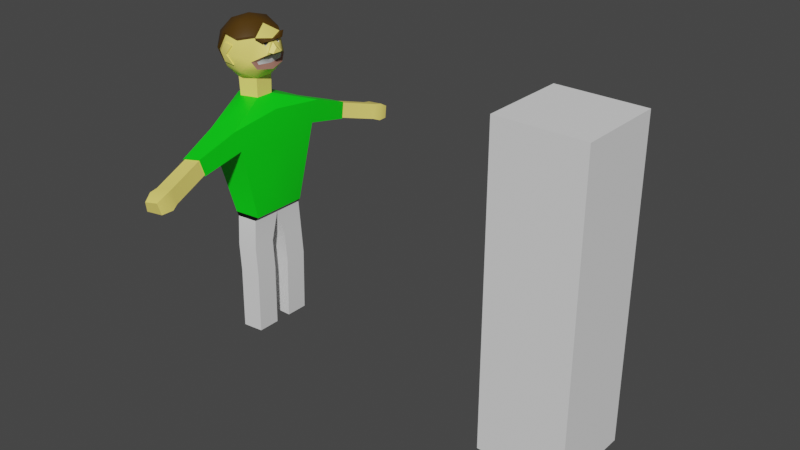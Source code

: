 # Source: PantsMe.blend  (saved by Blender 2.93.20; exported with 4.5.12 LTS)
import bpy
from mathutils import Matrix  # noqa: F401  (used for matrix-valued properties, if any)

bpy.ops.wm.read_factory_settings(use_empty=True)
scene = bpy.context.scene
scene.name = 'Scene'

# ---- collections
col_collection = bpy.data.collections.new('Collection'); scene.collection.children.link(col_collection)

# ---- materials (node trees are filled in below, after node groups)
mat_skin = bpy.data.materials.new('Skin')
mat_skin.use_transparent_shadow = False
mat_not_skin = bpy.data.materials.new('Not Skin')
mat_not_skin.use_transparent_shadow = False
mat_hair = bpy.data.materials.new('Hair')
mat_hair.use_transparent_shadow = False
mat_eyes = bpy.data.materials.new('Eyes')
mat_eyes.use_transparent_shadow = False
mat_material_001 = bpy.data.materials.new('Material.001')
mat_material_001.use_transparent_shadow = False
mat_material_002 = bpy.data.materials.new('Material.002')
mat_material_002.use_transparent_shadow = False
mat_pants = bpy.data.materials.new('Pants')
mat_pants.use_transparent_shadow = False

# ---- node groups
ng_auto_smooth = bpy.data.node_groups.new('Auto Smooth', 'GeometryNodeTree')
_s = ng_auto_smooth.interface.new_socket(name='Geometry', in_out='OUTPUT', socket_type='NodeSocketGeometry')
_s = ng_auto_smooth.interface.new_socket(name='Geometry', in_out='INPUT', socket_type='NodeSocketGeometry')
_s = ng_auto_smooth.interface.new_socket(name='Angle', in_out='INPUT', socket_type='NodeSocketFloat')
_s.subtype = 'ANGLE'
_s.min_value = 0.0
_s.max_value = 3.142
ng_auto_smooth.is_modifier = True
_N = ng_auto_smooth.nodes; _L = ng_auto_smooth.links
n0 = _N.new('NodeGroupOutput'); n0.name = 'Group Output'; n0.location = (480, -100)
n1 = _N.new('NodeGroupInput'); n1.name = 'Group Input'; n1.location = (-420, -300)
n2 = _N.new('NodeGroupInput'); n2.name = 'Group Input.001'; n2.location = (-60, -100)
n3 = _N.new('GeometryNodeSetShadeSmooth'); n3.name = 'Set Shade Smooth'; n3.location = (120, -100)
n3.domain = 'EDGE'
n4 = _N.new('GeometryNodeSetShadeSmooth'); n4.name = 'Set Shade Smooth.001'; n4.location = (300, -100)
n5 = _N.new('GeometryNodeInputMeshEdgeAngle'); n5.name = 'Edge Angle'; n5.location = (-420, -220)
n6 = _N.new('GeometryNodeInputEdgeSmooth'); n6.name = 'Is Edge Smooth'; n6.location = (-60, -160)
n7 = _N.new('GeometryNodeInputShadeSmooth'); n7.name = 'Is Face Smooth'; n7.location = (-240, -340)
n8 = _N.new('FunctionNodeBooleanMath'); n8.name = 'Boolean Math'; n8.location = (-60, -220)
n9 = _N.new('FunctionNodeCompare'); n9.name = 'Compare'; n9.location = (-240, -180)
n9.operation = 'LESS_EQUAL'
_L.new(n5.outputs[0], n9.inputs[0])
_L.new(n4.outputs[0], n0.inputs[0])
_L.new(n1.outputs[1], n9.inputs[1])
_L.new(n9.outputs[0], n8.inputs[0])
_L.new(n7.outputs[0], n8.inputs[1])
_L.new(n2.outputs[0], n3.inputs[0])
_L.new(n6.outputs[0], n3.inputs[1])
_L.new(n3.outputs[0], n4.inputs[0])
_L.new(n8.outputs[0], n3.inputs[2])
n0.is_active_output = True

# ---- material node trees
mat_skin.use_nodes = True; mat_skin.node_tree.nodes.clear()
_N = mat_skin.node_tree.nodes; _L = mat_skin.node_tree.links
n0 = _N.new('ShaderNodeBsdfPrincipled'); n0.name = 'Principled BSDF'; n0.location = (10, 300)
n0.distribution = 'GGX'
n0.subsurface_method = 'BURLEY'
n0.inputs[0].default_value = (1.0, 0.8304, 0.1865, 1.0)
n0.inputs[3].default_value = 1.45
n0.inputs[27].default_value = (0.0, 0.0, 0.0, 1.0)
n0.inputs[28].default_value = 1.0
n1 = _N.new('ShaderNodeOutputMaterial'); n1.name = 'Material Output'; n1.location = (300, 300)
_L.new(n0.outputs[0], n1.inputs[0])
n1.is_active_output = True
mat_not_skin.use_nodes = True; mat_not_skin.node_tree.nodes.clear()
_N = mat_not_skin.node_tree.nodes; _L = mat_not_skin.node_tree.links
n0 = _N.new('ShaderNodeBsdfPrincipled'); n0.name = 'Principled BSDF'; n0.location = (10, 300)
n0.distribution = 'GGX'
n0.subsurface_method = 'BURLEY'
n0.inputs[0].default_value = (0.0, 0.8, 0.005858, 1.0)
n0.inputs[3].default_value = 1.45
n0.inputs[27].default_value = (0.0, 0.0, 0.0, 1.0)
n0.inputs[28].default_value = 1.0
n1 = _N.new('ShaderNodeOutputMaterial'); n1.name = 'Material Output'; n1.location = (300, 300)
_L.new(n0.outputs[0], n1.inputs[0])
n1.is_active_output = True
mat_hair.use_nodes = True; mat_hair.node_tree.nodes.clear()
_N = mat_hair.node_tree.nodes; _L = mat_hair.node_tree.links
n0 = _N.new('ShaderNodeBsdfPrincipled'); n0.name = 'Principled BSDF'; n0.location = (10, 300)
n0.distribution = 'GGX'
n0.subsurface_method = 'BURLEY'
n0.inputs[0].default_value = (0.06998, 0.03233, 0.0, 1.0)
n0.inputs[3].default_value = 1.45
n0.inputs[27].default_value = (0.0, 0.0, 0.0, 1.0)
n0.inputs[28].default_value = 1.0
n1 = _N.new('ShaderNodeOutputMaterial'); n1.name = 'Material Output'; n1.location = (300, 300)
_L.new(n0.outputs[0], n1.inputs[0])
n1.is_active_output = True
mat_eyes.use_nodes = True; mat_eyes.node_tree.nodes.clear()
_N = mat_eyes.node_tree.nodes; _L = mat_eyes.node_tree.links
n0 = _N.new('ShaderNodeBsdfPrincipled'); n0.name = 'Principled BSDF'; n0.location = (10, 300)
n0.distribution = 'GGX'
n0.subsurface_method = 'BURLEY'
n0.inputs[0].default_value = (0.0, 0.0, 0.0, 1.0)
n0.inputs[3].default_value = 1.45
n0.inputs[27].default_value = (0.0, 0.0, 0.0, 1.0)
n0.inputs[28].default_value = 1.0
n1 = _N.new('ShaderNodeOutputMaterial'); n1.name = 'Material Output'; n1.location = (300, 300)
_L.new(n0.outputs[0], n1.inputs[0])
n1.is_active_output = True
mat_material_001.use_nodes = True; mat_material_001.node_tree.nodes.clear()
_N = mat_material_001.node_tree.nodes; _L = mat_material_001.node_tree.links
n0 = _N.new('ShaderNodeBsdfPrincipled'); n0.name = 'Principled BSDF'; n0.location = (10, 300)
n0.distribution = 'GGX'
n0.subsurface_method = 'BURLEY'
n0.inputs[3].default_value = 1.45
n0.inputs[27].default_value = (0.0, 0.0, 0.0, 1.0)
n0.inputs[28].default_value = 1.0
n1 = _N.new('ShaderNodeOutputMaterial'); n1.name = 'Material Output'; n1.location = (300, 300)
_L.new(n0.outputs[0], n1.inputs[0])
n1.is_active_output = True
mat_material_002.use_nodes = True; mat_material_002.node_tree.nodes.clear()
_N = mat_material_002.node_tree.nodes; _L = mat_material_002.node_tree.links
n0 = _N.new('ShaderNodeBsdfPrincipled'); n0.name = 'Principled BSDF'; n0.location = (10, 300)
n0.distribution = 'GGX'
n0.subsurface_method = 'BURLEY'
n0.inputs[0].default_value = (0.42, 0.1956, 0.1461, 1.0)
n0.inputs[3].default_value = 1.45
n0.inputs[27].default_value = (0.0, 0.0, 0.0, 1.0)
n0.inputs[28].default_value = 1.0
n1 = _N.new('ShaderNodeOutputMaterial'); n1.name = 'Material Output'; n1.location = (300, 300)
_L.new(n0.outputs[0], n1.inputs[0])
n1.is_active_output = True
mat_pants.use_nodes = True; mat_pants.node_tree.nodes.clear()
_N = mat_pants.node_tree.nodes; _L = mat_pants.node_tree.links
n0 = _N.new('ShaderNodeBsdfPrincipled'); n0.name = 'Principled BSDF'; n0.location = (10, 300)
n0.distribution = 'GGX'
n0.subsurface_method = 'BURLEY'
n0.inputs[3].default_value = 1.45
n0.inputs[27].default_value = (0.0, 0.0, 0.0, 1.0)
n0.inputs[28].default_value = 1.0
n1 = _N.new('ShaderNodeOutputMaterial'); n1.name = 'Material Output'; n1.location = (300, 300)
_L.new(n0.outputs[0], n1.inputs[0])
n1.is_active_output = True

# ---- world
world_world = bpy.data.worlds.new('World'); scene.world = world_world
world_world.use_nodes = True; world_world.node_tree.nodes.clear()
_N = world_world.node_tree.nodes; _L = world_world.node_tree.links
n0 = _N.new('ShaderNodeOutputWorld'); n0.name = 'World Output'; n0.location = (300, 300)
n1 = _N.new('ShaderNodeBackground'); n1.name = 'Background'; n1.location = (10, 300)
n1.inputs[0].default_value = (0.05088, 0.05088, 0.05088, 1.0)
_L.new(n1.outputs[0], n0.inputs[0])
n0.is_active_output = True
world_world.color = (0.05088, 0.05088, 0.05088)
world_world.use_sun_shadow = False
world_world.sun_shadow_jitter_overblur = 0.0

# ---- meshes
me_cube_002 = bpy.data.meshes.new('Cube.002')
me_cube_002.from_pydata([(-1.0, -1.0, -0.9), (-1.0, -1.0, 0.9), (-1.0, 1.0, -0.9), (-1.0, 1.0, 0.9), (1.0, -1.0, -0.9), (1.0, -1.0, 0.9), (1.0, 1.0, -0.9), (1.0, 1.0, 0.9)], [], [(0, 1, 3, 2), (2, 3, 7, 6), (6, 7, 5, 4), (4, 5, 1, 0), (2, 6, 4, 0), (7, 3, 1, 5)])
_uv = me_cube_002.uv_layers.new(name='UVMap')
_uv.uv.foreach_set('vector', [0.375, 0.0, 0.625, 0.0, 0.625, 0.25, 0.375, 0.25, 0.375, 0.25, 0.625, 0.25, 0.625, 0.5, 0.375, 0.5, 0.375, 0.5, 0.625, 0.5, 0.625, 0.75, 0.375, 0.75, 0.375, 0.75, 0.625, 0.75, 0.625, 1.0, 0.375, 1.0, 0.125, 0.5, 0.375, 0.5, 0.375, 0.75, 0.125, 0.75, 0.625, 0.5, 0.875, 0.5, 0.875, 0.75, 0.625, 0.75])
me_cube_002.use_remesh_fix_poles = True
me_cube_002.use_remesh_preserve_attributes = False
me_cube_002.update()
me_icosphere = bpy.data.meshes.new('Icosphere')
me_icosphere.from_pydata([(-0.6881, -32.89, -43.2), (12.76, -9.27, -13.74), (-4.874, -15.0, -13.74), (-15.77, 0.0, -13.74), (4.874, -15.0, 2.028), (15.77, 0.0, 2.027), (-2.865, -8.817, -20.86), (7.5, -5.449, -20.86), (4.635, -14.27, -15.13), (15.0, 0.0, -15.13), (-9.27, 0.0, -20.86), (-12.14, -8.817, -15.13), (16.77, -5.449, -5.858), (0.0, -17.63, -5.858), (11.36, -12.18, -9.151), (-10.36, -14.27, -5.858), (12.14, -8.817, 3.412), (-4.635, -14.27, 3.412), (9.27, 0.0, 9.141), (16.77, 0.0, -5.858), (7.5, 0.0, -20.86), (-2.757, -8.485, -31.91), (-8.922, 0.0, -31.91), (7.218, -5.244, -31.91), (7.218, 0.0, -31.91), (-1.845, -18.16, -98.84), (-13.73, 0.0, -34.55), (16.59, -31.59, -41.42), (16.11, 0.0, -37.64), (-4.257, -29.1, -55.87), (-0.2148, -18.34, -101.0), (-15.26, 0.0, -54.02), (15.88, -27.23, -54.2), (19.94, 0.0, -56.6), (-0.2148, -19.57, -118.3), (-11.59, 0.0, -98.84), (13.93, -16.59, -98.84), (13.93, 0.0, -98.84), (-0.2148, -19.57, -173.0), (-7.814, 0.0, -101.0), (12.08, -17.12, -101.0), (12.08, 0.0, -101.0), (3.183, -4.861, -119.9), (-7.814, -4.861, -118.3), (12.08, -18.35, -118.3), (12.08, -4.861, -118.3), (3.183, -4.861, -173.0), (-7.814, -4.861, -173.0), (12.08, -18.35, -173.0), (12.08, -4.861, -173.0), (3.695, -56.82, -51.89), (1.159, -54.13, -60.89), (14.39, -55.2, -50.24), (15.47, -52.8, -59.7), (13.13, -18.53, -135.2), (0.8321, -19.75, -135.2), (-6.767, -5.042, -135.2), (4.23, -5.042, -136.0), (13.13, -5.042, -135.2), (15.09, 0.0, 0.3483), (15.32, -4.911, -1.427), (14.27, -5.67, 0.66), (12.28, 0.0, -0.6489), (12.39, -4.379, -1.503), (11.89, -4.744, -0.499), (13.63, 0.0, -11.89), (12.69, -8.085, -11.31), (14.37, -6.486, -8.013), (12.7, -9.035, -9.565), (14.37, 0.0, -8.013), (17.1, 0.0, 2.365), (13.46, -10.55, 3.75), (16.42, 0.0, 0.6859), (15.6, -7.401, 0.9976), (16.03, 0.0, -0.0249), (16.64, -4.031, -4.832), (16.64, 0.0, -4.832), (18.56, 0.0, -2.424), (18.91, -2.904, -5.216), (18.91, 0.0, -5.216), (2.03, -15.72, -11.58), (-3.863, -16.17, -10.73), (-0.8426, -17.8, -5.84), (2.177, -16.17, -0.953), (-7.265, -15.72, -5.84), (-3.715, -15.72, -0.0951), (1.925, -16.36, -11.57), (-3.967, -16.81, -10.72), (-0.9468, -18.45, -5.829), (2.073, -16.81, -0.9424), (-7.369, -16.36, -5.829), (-3.819, -16.36, -0.08452), (-13.08, -9.637, -14.04), (-16.72, 0.0, -12.65), (-17.72, -6.27, -4.766), (-11.31, -15.09, -4.766), (-13.7, -10.09, 3.119), (11.19, -9.637, 4.504), (3.928, -15.82, 3.119), (-5.58, -15.09, 4.504), (1.919, -9.637, 10.23), (8.325, 0.0, 10.23), (-0.9452, 0.0, 12.87), (-8.445, -6.269, 10.23), (-15.94, 0.0, 4.504), (-8.445, 0.0, 10.23), (-17.72, 0.0, -4.766), (4.132, -55.56, -51.94), (1.832, -53.1, -60.08), (13.81, -54.07, -50.44), (14.79, -51.92, -59.01), (8.992, -79.59, -58.87), (6.692, -77.12, -67.0), (18.67, -78.09, -57.37), (19.65, -75.95, -65.94), (9.031, -84.03, -59.62), (6.429, -81.24, -68.83), (19.98, -82.34, -57.93), (21.09, -79.91, -67.63), (11.39, -89.38, -62.46), (9.539, -87.39, -69.02), (19.2, -88.17, -61.25), (19.99, -86.44, -68.16)], [], [(6, 10, 22, 21), (1, 7, 9), (20, 7, 23, 24), (1, 9, 65, 66), (17, 15, 84, 85), (12, 14, 68, 67), (13, 4, 83, 82), (17, 4, 98, 99), (16, 5, 18), (11, 15, 95, 92), (16, 18, 101, 97), (3, 11, 92, 93), (2, 8, 80, 81), (8, 13, 82, 80), (14, 16, 4), (14, 12, 16), (16, 12, 60, 61), (15, 17, 99, 95), (4, 16, 97, 98), (11, 2, 15), (13, 14, 4), (13, 8, 14), (8, 1, 14), (10, 11, 3), (10, 6, 11), (6, 2, 11), (9, 7, 20), (6, 8, 2), (6, 7, 8), (7, 1, 8), (19, 12, 67, 69), (12, 19, 76, 75), (7, 6, 21, 23), (21, 22, 26, 0), (23, 21, 0, 27), (24, 23, 27, 28), (0, 26, 31, 29), (32, 27, 52, 53), (28, 27, 32, 33), (29, 31, 35, 25), (32, 29, 25, 36), (33, 32, 36, 37), (37, 36, 40, 41), (25, 35, 39, 30), (36, 25, 30, 40), (41, 40, 44, 45), (30, 39, 43, 34), (40, 30, 34, 44), (56, 57, 46, 47), (55, 56, 47, 38), (54, 55, 38, 48), (46, 48, 38), (46, 38, 47), (48, 46, 49), (57, 58, 49, 46), (58, 54, 48, 49), (0, 29, 51, 50), (27, 0, 50, 52), (29, 32, 53, 51), (50, 51, 108, 107), (53, 52, 109, 110), (52, 50, 107, 109), (51, 53, 110, 108), (45, 44, 54, 58), (42, 45, 58, 57), (44, 34, 55, 54), (34, 43, 56, 55), (43, 42, 57, 56), (42, 39, 41), (41, 45, 42), (42, 43, 39), (61, 60, 63, 64), (16, 61, 73, 71), (12, 5, 59, 60), (63, 62, 64), (59, 61, 64, 62), (60, 59, 62, 63), (66, 65, 67), (66, 67, 68), (67, 65, 69), (14, 1, 66, 68), (70, 71, 73, 72), (5, 16, 71, 70), (59, 5, 70, 72), (61, 59, 72, 73), (75, 76, 79, 78), (5, 12, 75, 74), (78, 79, 77), (74, 75, 78, 77), (80, 82, 88, 86), (84, 81, 87, 90), (85, 84, 90, 91), (81, 80, 86, 87), (4, 17, 85, 83), (15, 2, 81, 84), (87, 86, 88), (87, 88, 90), (90, 88, 91), (88, 89, 91), (83, 85, 91, 89), (82, 83, 89, 88), (93, 92, 94), (93, 94, 106), (98, 97, 100), (96, 99, 103), (105, 103, 102), (104, 103, 105), (104, 96, 103), (103, 100, 102), (103, 99, 100), (99, 98, 100), (100, 101, 102), (100, 97, 101), (106, 94, 104), (94, 96, 104), (95, 99, 96), (94, 95, 96), (94, 92, 95), (108, 110, 114, 112), (114, 113, 117, 118), (109, 107, 111, 113), (110, 109, 113, 114), (107, 108, 112, 111), (118, 117, 121, 122), (111, 112, 116, 115), (112, 114, 118, 116), (113, 111, 115, 117), (121, 119, 120, 122), (115, 116, 120, 119), (116, 118, 122, 120), (117, 115, 119, 121)])
me_icosphere.polygons.foreach_set('use_smooth', [True] * 131)
me_icosphere.polygons.foreach_set('material_index', [0, 0, 0, 5, 0, 5, 0, 2, 0, 2, 2, 2, 0, 0, 0, 0, 0, 2, 2, 0, 0, 0, 0, 0, 0, 0, 0, 0, 0, 0, 5, 0, 0, 1, 1, 1, 1, 1, 1, 1, 1, 1, 3, 3, 3, 6, 6, 6, 6, 6, 6, 0, 0, 0, 6, 6, 1, 1, 1, 1, 1, 1, 1, 6, 6, 6, 6, 6, 6, 6, 6, 4, 2, 0, 3, 4, 4, 4, 4, 4, 5, 2, 2, 2, 2, 1, 0, 0, 0, 0, 1, 1, 1, 0, 0, 0, 0, 0, 0, 0, 0, 2, 2, 2, 2, 2, 2, 2, 2, 2, 2, 2, 2, 2, 2, 2, 2, 2, 1, 0, 0, 0, 0, 0, 0, 0, 0, 0, 0, 0, 0])
_uv = me_icosphere.uv_layers.new(name='UVMap')
_uv.uv.foreach_set('vector', [0.9545, 0.07873, 0.8636, 0.07873, 0.8636, 0.07873, 0.9545, 0.07873, 0.2727, 0.1575, 0.3182, 0.07873, 0.3636, 0.1575, 0.3636, 0.07873, 0.3182, 0.07873, 0.3182, 0.07873, 0.3636, 0.07873, 0.2727, 0.1575, 0.3636, 0.1575, 0.3636, 0.1575, 0.2727, 0.1575, 0.09091, 0.3149, 0.04546, 0.2362, 0.04546, 0.2362, 0.09091, 0.3149, 0.3182, 0.2362, 0.2463, 0.2033, 0.2611, 0.2007, 0.3182, 0.2362, 0.1364, 0.2362, 0.1818, 0.3149, 0.1818, 0.3149, 0.1364, 0.2362, 0.09091, 0.3149, 0.1818, 0.3149, 0.1818, 0.3149, 0.09091, 0.3149, 0.2727, 0.3149, 0.3636, 0.3149, 0.3182, 0.3937, 0.9091, 0.1575, 0.9545, 0.2362, 0.9545, 0.2362, 0.9091, 0.1575, 0.2727, 0.3149, 0.3182, 0.3937, 0.3182, 0.3937, 0.2727, 0.3149, 0.8182, 0.1575, 0.9091, 0.1575, 0.9091, 0.1575, 0.8182, 0.1575, 0.09091, 0.1575, 0.1818, 0.1575, 0.1818, 0.1575, 0.09091, 0.1575, 0.1818, 0.1575, 0.1364, 0.2362, 0.1364, 0.2362, 0.1818, 0.1575, 0.2463, 0.2033, 0.2727, 0.3149, 0.1818, 0.3149, 0.2463, 0.2033, 0.3182, 0.2362, 0.2727, 0.3149, 0.2727, 0.3149, 0.3182, 0.2362, 0.3182, 0.2362, 0.2727, 0.3149, 0.04546, 0.2362, 0.09091, 0.3149, 0.09091, 0.3149, 0.04546, 0.2362, 0.1818, 0.3149, 0.2727, 0.3149, 0.2727, 0.3149, 0.1818, 0.3149, 0.9091, 0.1575, 1.0, 0.1575, 0.9545, 0.2362, 0.1364, 0.2362, 0.2463, 0.2033, 0.1818, 0.3149, 0.1364, 0.2362, 0.1818, 0.1575, 0.2463, 0.2033, 0.1818, 0.1575, 0.2727, 0.1575, 0.2463, 0.2033, 0.8636, 0.07873, 0.9091, 0.1575, 0.8182, 0.1575, 0.8636, 0.07873, 0.9545, 0.07873, 0.9091, 0.1575, 0.9545, 0.07873, 1.0, 0.1575, 0.9091, 0.1575, 0.3636, 0.1575, 0.3182, 0.07873, 0.3636, 0.07873, 0.1364, 0.07873, 0.1818, 0.1575, 0.09091, 0.1575, 0.1364, 0.07873, 0.2273, 0.07873, 0.1818, 0.1575, 0.2273, 0.07873, 0.2727, 0.1575, 0.1818, 0.1575, 0.3636, 0.2362, 0.3182, 0.2362, 0.3182, 0.2362, 0.3636, 0.2362, 0.3182, 0.2362, 0.3636, 0.2362, 0.3636, 0.2362, 0.3182, 0.2362, 0.2273, 0.07873, 0.1364, 0.07873, 0.1364, 0.07873, 0.2273, 0.07873, 0.9545, 0.07873, 0.8636, 0.07873, 0.8636, 0.07873, 0.9545, 0.07873, 0.2273, 0.07873, 0.1364, 0.07873, 0.1364, 0.07873, 0.2273, 0.07873, 0.3636, 0.07873, 0.3182, 0.07873, 0.3182, 0.07873, 0.3636, 0.07873, 0.9545, 0.07873, 0.8636, 0.07873, 0.8636, 0.07873, 0.9545, 0.07873, 0.3182, 0.07873, 0.3182, 0.07873, 0.3182, 0.07873, 0.3182, 0.07873, 0.3636, 0.07873, 0.3182, 0.07873, 0.3182, 0.07873, 0.3636, 0.07873, 0.9545, 0.07873, 0.8636, 0.07873, 0.8636, 0.07873, 0.9545, 0.07873, 0.2273, 0.07873, 0.1364, 0.07873, 0.1364, 0.07873, 0.2273, 0.07873, 0.3636, 0.07873, 0.3182, 0.07873, 0.3182, 0.07873, 0.3636, 0.07873, 0.3636, 0.07873, 0.3182, 0.07873, 0.3182, 0.07873, 0.3636, 0.07873, 0.9545, 0.07873, 0.8636, 0.07873, 0.8636, 0.07873, 0.9545, 0.07873, 0.2273, 0.07873, 0.1364, 0.07873, 0.1364, 0.07873, 0.2273, 0.07873, 0.3636, 0.07873, 0.3182, 0.07873, 0.3182, 0.07873, 0.3636, 0.07873, 0.9545, 0.07873, 0.8636, 0.07873, 0.8636, 0.07873, 0.9545, 0.07873, 0.2273, 0.07873, 0.1364, 0.07873, 0.1364, 0.07873, 0.2273, 0.07873, 0.0, 0.0, 0.0, 0.0, 0.0, 0.0, 0.0, 0.0, 0.9545, 0.07873, 0.8636, 0.07873, 0.8636, 0.07873, 0.9545, 0.07873, 0.2273, 0.07873, 0.1364, 0.07873, 0.1364, 0.07873, 0.2273, 0.07873, 0.1818, 0.0, 0.2273, 0.07873, 0.1364, 0.07873, 0.9091, 0.0, 0.9545, 0.07873, 0.8636, 0.07873, 0.3182, 0.07873, 0.3636, 0.0, 0.3636, 0.07873, 0.0, 0.0, 0.0, 0.0, 0.0, 0.0, 0.0, 0.0, 0.3636, 0.07873, 0.3182, 0.07873, 0.3182, 0.07873, 0.3636, 0.07873, 0.9545, 0.07873, 0.9545, 0.07873, 0.9545, 0.07873, 0.9545, 0.07873, 0.2273, 0.07873, 0.1364, 0.07873, 0.1364, 0.07873, 0.2273, 0.07873, 0.1364, 0.07873, 0.2273, 0.07873, 0.2273, 0.07873, 0.1364, 0.07873, 0.9545, 0.07873, 0.9545, 0.07873, 0.9545, 0.07873, 0.9545, 0.07873, 0.3182, 0.07873, 0.3182, 0.07873, 0.3182, 0.07873, 0.3182, 0.07873, 0.2273, 0.07873, 0.1364, 0.07873, 0.1364, 0.07873, 0.2273, 0.07873, 0.1364, 0.07873, 0.2273, 0.07873, 0.2273, 0.07873, 0.1364, 0.07873, 0.3636, 0.07873, 0.3182, 0.07873, 0.3182, 0.07873, 0.3636, 0.07873, 0.0, 0.0, 0.0, 0.0, 0.0, 0.0, 0.0, 0.0, 0.2273, 0.07873, 0.1364, 0.07873, 0.1364, 0.07873, 0.2273, 0.07873, 0.9545, 0.07873, 0.8636, 0.07873, 0.8636, 0.07873, 0.9545, 0.07873, 0.0, 0.0, 0.0, 0.0, 0.0, 0.0, 0.0, 0.0, 0.0, 0.0, 0.8636, 0.07873, 0.3636, 0.07873, 0.3636, 0.07873, 0.0, 0.0, 0.0, 0.0, 0.0, 0.0, 0.0, 0.0, 0.8636, 0.07873, 0.2727, 0.3149, 0.3182, 0.2362, 0.3182, 0.2362, 0.2727, 0.3149, 0.2727, 0.3149, 0.2727, 0.3149, 0.2727, 0.3149, 0.2727, 0.3149, 0.3182, 0.2362, 0.3636, 0.3149, 0.3636, 0.3149, 0.3182, 0.2362, 0.3182, 0.2362, 0.3636, 0.3149, 0.2727, 0.3149, 0.3636, 0.3149, 0.2727, 0.3149, 0.2727, 0.3149, 0.3636, 0.3149, 0.3182, 0.2362, 0.3636, 0.3149, 0.3636, 0.3149, 0.3182, 0.2362, 0.2727, 0.1575, 0.3636, 0.1575, 0.3182, 0.2362, 0.2727, 0.1575, 0.3182, 0.2362, 0.2611, 0.2007, 0.3182, 0.2362, 0.3636, 0.1575, 0.3636, 0.2362, 0.2463, 0.2033, 0.2727, 0.1575, 0.2727, 0.1575, 0.2611, 0.2007, 0.3636, 0.3149, 0.2727, 0.3149, 0.2727, 0.3149, 0.3636, 0.3149, 0.3636, 0.3149, 0.2727, 0.3149, 0.2727, 0.3149, 0.3636, 0.3149, 0.3636, 0.3149, 0.3636, 0.3149, 0.3636, 0.3149, 0.3636, 0.3149, 0.2727, 0.3149, 0.3636, 0.3149, 0.3636, 0.3149, 0.2727, 0.3149, 0.3182, 0.2362, 0.3636, 0.2362, 0.3636, 0.2362, 0.3182, 0.2362, 0.3636, 0.3149, 0.3182, 0.2362, 0.3182, 0.2362, 0.3636, 0.3149, 0.3182, 0.2362, 0.3636, 0.2362, 0.3636, 0.3149, 0.3636, 0.3149, 0.3182, 0.2362, 0.3182, 0.2362, 0.3636, 0.3149, 0.1818, 0.1575, 0.1364, 0.2362, 0.1364, 0.2362, 0.1818, 0.1575, 0.9545, 0.2362, 1.0, 0.1575, 1.0, 0.1575, 0.9545, 0.2362, 0.09091, 0.3149, 0.04546, 0.2362, 0.04546, 0.2362, 0.09091, 0.3149, 0.09091, 0.1575, 0.1818, 0.1575, 0.1818, 0.1575, 0.09091, 0.1575, 0.1818, 0.3149, 0.09091, 0.3149, 0.09091, 0.3149, 0.1818, 0.3149, 0.9545, 0.2362, 1.0, 0.1575, 1.0, 0.1575, 0.9545, 0.2362, 0.09091, 0.1575, 0.1818, 0.1575, 0.1364, 0.2362, 0.09091, 0.1575, 0.1364, 0.2362, 0.04546, 0.2362, 0.04546, 0.2362, 0.1364, 0.2362, 0.09091, 0.3149, 0.1364, 0.2362, 0.1818, 0.3149, 0.09091, 0.3149, 0.1818, 0.3149, 0.09091, 0.3149, 0.09091, 0.3149, 0.1818, 0.3149, 0.1364, 0.2362, 0.1818, 0.3149, 0.1818, 0.3149, 0.1364, 0.2362, 0.8182, 0.1575, 0.9091, 0.1575, 0.8636, 0.2362, 0.8182, 0.1575, 0.8636, 0.2362, 0.8182, 0.2362, 0.1818, 0.3149, 0.2727, 0.3149, 0.2273, 0.3937, 0.0, 0.3149, 0.09091, 0.3149, 0.04546, 0.3937, 0.8182, 0.3937, 0.8636, 0.3937, 0.8182, 0.4724, 0.8182, 0.3149, 0.8636, 0.3937, 0.8182, 0.3937, 0.8182, 0.3149, 0.9091, 0.3149, 0.8636, 0.3937, 0.04546, 0.3937, 0.1364, 0.3937, 0.09091, 0.4724, 0.04546, 0.3937, 0.09091, 0.3149, 0.1364, 0.3937, 0.09091, 0.3149, 0.1818, 0.3149, 0.1364, 0.3937, 0.2273, 0.3937, 0.3182, 0.3937, 0.2727, 0.4724, 0.2273, 0.3937, 0.2727, 0.3149, 0.3182, 0.3937, 0.8182, 0.2362, 0.8636, 0.2362, 0.8182, 0.3149, 0.8636, 0.2362, 0.9091, 0.3149, 0.8182, 0.3149, 0.04546, 0.2362, 0.09091, 0.3149, 0.0, 0.3149, 0.8636, 0.2362, 0.9545, 0.2362, 0.9091, 0.3149, 0.8636, 0.2362, 0.9091, 0.1575, 0.9545, 0.2362, 0.1364, 0.07873, 0.2273, 0.07873, 0.2273, 0.07873, 0.1364, 0.07873, 0.3182, 0.07873, 0.3182, 0.07873, 0.3182, 0.07873, 0.3182, 0.07873, 0.2273, 0.07873, 0.1364, 0.07873, 0.1364, 0.07873, 0.2273, 0.07873, 0.3182, 0.07873, 0.3182, 0.07873, 0.3182, 0.07873, 0.3182, 0.07873, 0.9545, 0.07873, 0.9545, 0.07873, 0.9545, 0.07873, 0.9545, 0.07873, 0.3182, 0.07873, 0.3182, 0.07873, 0.3182, 0.07873, 0.3182, 0.07873, 0.9545, 0.07873, 0.9545, 0.07873, 0.9545, 0.07873, 0.9545, 0.07873, 0.1364, 0.07873, 0.2273, 0.07873, 0.2273, 0.07873, 0.1364, 0.07873, 0.2273, 0.07873, 0.1364, 0.07873, 0.1364, 0.07873, 0.2273, 0.07873, 0.2273, 0.07873, 0.1364, 0.07873, 0.1364, 0.07873, 0.2273, 0.07873, 0.9545, 0.07873, 0.9545, 0.07873, 0.9545, 0.07873, 0.9545, 0.07873, 0.1364, 0.07873, 0.2273, 0.07873, 0.2273, 0.07873, 0.1364, 0.07873, 0.2273, 0.07873, 0.1364, 0.07873, 0.1364, 0.07873, 0.2273, 0.07873])
me_icosphere.materials.append(mat_skin)
me_icosphere.materials.append(mat_not_skin)
me_icosphere.materials.append(mat_hair)
me_icosphere.materials.append(mat_eyes)
me_icosphere.materials.append(mat_material_001)
me_icosphere.materials.append(mat_material_002)
me_icosphere.materials.append(mat_pants)
me_icosphere.use_remesh_fix_poles = True
me_icosphere.use_remesh_preserve_attributes = False
me_icosphere.update()

# ---- objects
ob_cube_001 = bpy.data.objects.new('Cube.001', me_cube_002)
ob_icosphere = bpy.data.objects.new('Icosphere', me_icosphere)

# ---- transforms, parenting, visibility, modifiers, constraints
ob_cube_001.location = (200.0, 0.0, 90.0)
ob_cube_001.scale = (25.0, 25.0, 100.0)
ob_icosphere.location = (0.0, 0.0, 173.3)
_m = ob_icosphere.modifiers.new('Mirror', 'MIRROR')
_m.use_axis = (False, True, False)
_m.use_clip = True
_m = ob_icosphere.modifiers.new('Auto Smooth', 'NODES')
_m.node_group = ng_auto_smooth
_gi = [s.identifier for s in ng_auto_smooth.interface.items_tree if s.item_type == 'SOCKET' and s.in_out == 'INPUT']
_m[_gi[1]] = 0.5236  # Angle

# ---- collection membership
col_collection.objects.link(ob_cube_001)
col_collection.objects.link(ob_icosphere)

# ---- scene / render settings (as saved in the file)
scene.frame_start = 1; scene.frame_end = 250; scene.frame_set(1)
scene.render.engine = 'BLENDER_EEVEE_NEXT'
scene.cycles.use_denoising = False
scene.cycles.samples = 128
scene.cycles.sampling_pattern = 'TABULATED_SOBOL'
scene.cycles.use_adaptive_sampling = False
scene.cycles.use_light_tree = False
scene.view_settings.view_transform = 'Filmic'
scene.unit_settings.scale_length = 0.01
bpy.context.view_layer.update()

# ---- added for rendering (the .blend has no active camera and no usable light): camera, sun
cam_auto = bpy.data.cameras.new('AutoCamera')
cam_auto.lens = 50.0
cam_auto.sensor_width = 36.0
cam_auto.clip_end = 5752.58
ob_auto_camera = bpy.data.objects.new('AutoCamera', cam_auto)
scene.collection.objects.link(ob_auto_camera)
ob_auto_camera.location = (431.426, -393.341, 355.296)
ob_auto_camera.rotation_euler = (1.09748, -7.21219e-08, 0.694738)
scene.camera = ob_auto_camera
light_auto_sun = bpy.data.lights.new('AutoSun', 'SUN')
light_auto_sun.energy = 3.0
light_auto_sun.angle = 0.0523599
ob_auto_sun = bpy.data.objects.new('AutoSun', light_auto_sun)
scene.collection.objects.link(ob_auto_sun)
ob_auto_sun.rotation_euler = (0.872665, 0.174533, 0.523599)
bpy.context.view_layer.update()
